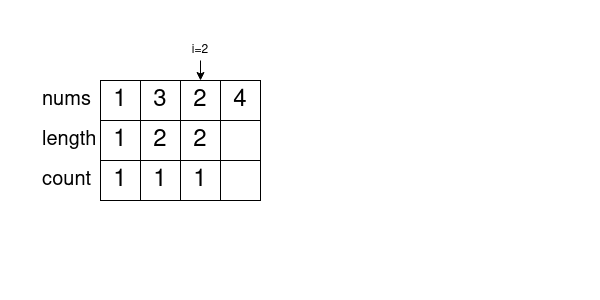

The diagram above was exported from draw.io. Its source (the exported page's mxGraphModel, read from the mxfile embedded in the PNG):
<mxGraphModel dx="1360" dy="751" grid="1" gridSize="10" guides="1" tooltips="1" connect="1" arrows="1" fold="1" page="1" pageScale="1" pageWidth="600" pageHeight="300" math="0" shadow="0">
  <root>
    <mxCell id="0" />
    <mxCell id="1" parent="0" />
    <mxCell id="y4JSV96lcPhyqdaNAE09-1" value="1" style="rounded=0;whiteSpace=wrap;html=1;fontSize=24;fillColor=#FFFFFF;" parent="1" vertex="1">
      <mxGeometry x="100" y="80" width="40" height="40" as="geometry" />
    </mxCell>
    <mxCell id="y4JSV96lcPhyqdaNAE09-2" value="3" style="rounded=0;whiteSpace=wrap;html=1;fontSize=24;fillColor=#FFFFFF;" parent="1" vertex="1">
      <mxGeometry x="140" y="80" width="40" height="40" as="geometry" />
    </mxCell>
    <mxCell id="y4JSV96lcPhyqdaNAE09-3" value="2" style="rounded=0;whiteSpace=wrap;html=1;fontSize=24;fillColor=#FFFFFF;" parent="1" vertex="1">
      <mxGeometry x="180" y="80" width="40" height="40" as="geometry" />
    </mxCell>
    <mxCell id="y4JSV96lcPhyqdaNAE09-4" value="4" style="rounded=0;whiteSpace=wrap;html=1;fontSize=24;" parent="1" vertex="1">
      <mxGeometry x="220" y="80" width="40" height="40" as="geometry" />
    </mxCell>
    <mxCell id="y4JSV96lcPhyqdaNAE09-5" value="nums" style="text;html=1;strokeColor=none;fillColor=none;align=left;verticalAlign=middle;whiteSpace=wrap;rounded=0;fontSize=20;" parent="1" vertex="1">
      <mxGeometry x="40" y="80" width="60" height="40" as="geometry" />
    </mxCell>
    <mxCell id="y4JSV96lcPhyqdaNAE09-6" value="length" style="text;html=1;strokeColor=none;fillColor=none;align=left;verticalAlign=middle;whiteSpace=wrap;rounded=0;fontSize=20;" parent="1" vertex="1">
      <mxGeometry x="40" y="120" width="60" height="40" as="geometry" />
    </mxCell>
    <mxCell id="y4JSV96lcPhyqdaNAE09-7" value="&lt;div&gt;count&lt;/div&gt;" style="text;html=1;strokeColor=none;fillColor=none;align=left;verticalAlign=middle;whiteSpace=wrap;rounded=0;fontSize=20;" parent="1" vertex="1">
      <mxGeometry x="40" y="160" width="60" height="40" as="geometry" />
    </mxCell>
    <mxCell id="y4JSV96lcPhyqdaNAE09-8" value="1" style="rounded=0;whiteSpace=wrap;html=1;fontSize=24;" parent="1" vertex="1">
      <mxGeometry x="100" y="120" width="40" height="40" as="geometry" />
    </mxCell>
    <mxCell id="y4JSV96lcPhyqdaNAE09-9" value="2" style="rounded=0;whiteSpace=wrap;html=1;fontSize=24;" parent="1" vertex="1">
      <mxGeometry x="140" y="120" width="40" height="40" as="geometry" />
    </mxCell>
    <mxCell id="y4JSV96lcPhyqdaNAE09-10" value="2" style="rounded=0;whiteSpace=wrap;html=1;fontSize=24;" parent="1" vertex="1">
      <mxGeometry x="180" y="120" width="40" height="40" as="geometry" />
    </mxCell>
    <mxCell id="y4JSV96lcPhyqdaNAE09-11" value="" style="rounded=0;whiteSpace=wrap;html=1;fontSize=24;" parent="1" vertex="1">
      <mxGeometry x="220" y="120" width="40" height="40" as="geometry" />
    </mxCell>
    <mxCell id="y4JSV96lcPhyqdaNAE09-12" value="1" style="rounded=0;whiteSpace=wrap;html=1;fontSize=24;" parent="1" vertex="1">
      <mxGeometry x="100" y="160" width="40" height="40" as="geometry" />
    </mxCell>
    <mxCell id="y4JSV96lcPhyqdaNAE09-13" value="1" style="rounded=0;whiteSpace=wrap;html=1;fontSize=24;" parent="1" vertex="1">
      <mxGeometry x="140" y="160" width="40" height="40" as="geometry" />
    </mxCell>
    <mxCell id="y4JSV96lcPhyqdaNAE09-14" value="1" style="rounded=0;whiteSpace=wrap;html=1;fontSize=24;" parent="1" vertex="1">
      <mxGeometry x="180" y="160" width="40" height="40" as="geometry" />
    </mxCell>
    <mxCell id="y4JSV96lcPhyqdaNAE09-15" value="" style="rounded=0;whiteSpace=wrap;html=1;fontSize=24;" parent="1" vertex="1">
      <mxGeometry x="220" y="160" width="40" height="40" as="geometry" />
    </mxCell>
    <mxCell id="8nLggnxS4SWilzLX0Qtl-1" value="&amp;nbsp;" style="text;html=1;strokeColor=none;fillColor=none;align=left;verticalAlign=top;whiteSpace=wrap;rounded=0;fontSize=25;" vertex="1" parent="1">
      <mxGeometry x="320" y="40" width="260" height="240" as="geometry" />
    </mxCell>
    <mxCell id="8nLggnxS4SWilzLX0Qtl-3" value="i=2" style="text;html=1;strokeColor=none;fillColor=none;align=center;verticalAlign=middle;whiteSpace=wrap;rounded=0;" vertex="1" parent="1">
      <mxGeometry x="190" y="40" width="20" height="20" as="geometry" />
    </mxCell>
    <mxCell id="8nLggnxS4SWilzLX0Qtl-4" value="" style="endArrow=classic;html=1;rounded=0;exitX=0.5;exitY=1;exitDx=0;exitDy=0;entryX=0.5;entryY=0;entryDx=0;entryDy=0;" edge="1" parent="1" source="8nLggnxS4SWilzLX0Qtl-3" target="y4JSV96lcPhyqdaNAE09-3">
      <mxGeometry width="50" height="50" relative="1" as="geometry">
        <mxPoint x="270" y="360" as="sourcePoint" />
        <mxPoint x="320" y="310" as="targetPoint" />
      </mxGeometry>
    </mxCell>
  </root>
</mxGraphModel>